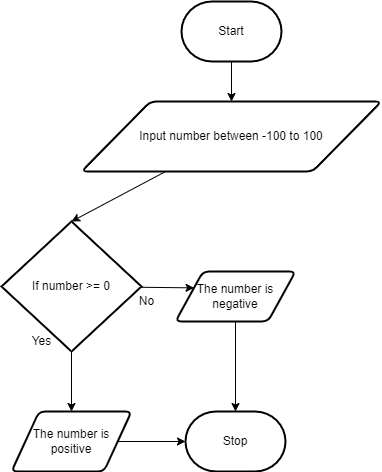

The diagram above was exported from draw.io. Its source (the exported page's mxGraphModel, read from the mxfile embedded in the PNG):
<mxGraphModel dx="1714" dy="1101" grid="1" gridSize="10" guides="1" tooltips="1" connect="1" arrows="1" fold="1" page="1" pageScale="1" pageWidth="827" pageHeight="1169" math="0" shadow="0">
  <root>
    <mxCell id="0" />
    <mxCell id="1" parent="0" />
    <mxCell id="4" style="edgeStyle=none;html=1;entryX=0.5;entryY=0;entryDx=0;entryDy=0;" parent="1" source="2" target="3" edge="1">
      <mxGeometry relative="1" as="geometry" />
    </mxCell>
    <mxCell id="2" value="Start" style="strokeWidth=2;html=1;shape=mxgraph.flowchart.terminator;whiteSpace=wrap;" parent="1" vertex="1">
      <mxGeometry x="360" y="30" width="100" height="60" as="geometry" />
    </mxCell>
    <mxCell id="6" style="edgeStyle=none;html=1;entryX=0.5;entryY=0;entryDx=0;entryDy=0;entryPerimeter=0;" parent="1" source="3" target="5" edge="1">
      <mxGeometry relative="1" as="geometry" />
    </mxCell>
    <mxCell id="3" value="Input number between -100 to 100" style="shape=parallelogram;html=1;strokeWidth=2;perimeter=parallelogramPerimeter;whiteSpace=wrap;rounded=1;arcSize=12;size=0.23;" parent="1" vertex="1">
      <mxGeometry x="260" y="130" width="300" height="70" as="geometry" />
    </mxCell>
    <mxCell id="8" style="edgeStyle=none;html=1;" parent="1" source="5" target="7" edge="1">
      <mxGeometry relative="1" as="geometry" />
    </mxCell>
    <mxCell id="19" style="edgeStyle=none;html=1;entryX=0;entryY=0.25;entryDx=0;entryDy=0;" edge="1" parent="1" source="5" target="11">
      <mxGeometry relative="1" as="geometry" />
    </mxCell>
    <mxCell id="5" value="If number &amp;gt;= 0" style="strokeWidth=2;html=1;shape=mxgraph.flowchart.decision;whiteSpace=wrap;" parent="1" vertex="1">
      <mxGeometry x="180" y="250" width="140" height="130" as="geometry" />
    </mxCell>
    <mxCell id="10" style="edgeStyle=none;html=1;" parent="1" source="7" target="9" edge="1">
      <mxGeometry relative="1" as="geometry" />
    </mxCell>
    <mxCell id="7" value="The number is positive" style="shape=parallelogram;html=1;strokeWidth=2;perimeter=parallelogramPerimeter;whiteSpace=wrap;rounded=1;arcSize=12;size=0.23;" parent="1" vertex="1">
      <mxGeometry x="190" y="440" width="120" height="60" as="geometry" />
    </mxCell>
    <mxCell id="9" value="Stop" style="strokeWidth=2;html=1;shape=mxgraph.flowchart.terminator;whiteSpace=wrap;" parent="1" vertex="1">
      <mxGeometry x="364" y="440" width="100" height="60" as="geometry" />
    </mxCell>
    <mxCell id="13" style="edgeStyle=none;html=1;entryX=0.5;entryY=0;entryDx=0;entryDy=0;entryPerimeter=0;" parent="1" source="11" target="9" edge="1">
      <mxGeometry relative="1" as="geometry" />
    </mxCell>
    <mxCell id="11" value="The number is negative" style="shape=parallelogram;html=1;strokeWidth=2;perimeter=parallelogramPerimeter;whiteSpace=wrap;rounded=1;arcSize=12;size=0.23;" parent="1" vertex="1">
      <mxGeometry x="354" y="300" width="120" height="50" as="geometry" />
    </mxCell>
    <mxCell id="14" value="Yes" style="text;html=1;resizable=0;autosize=1;align=center;verticalAlign=middle;points=[];fillColor=none;strokeColor=none;rounded=0;" parent="1" vertex="1">
      <mxGeometry x="200" y="360" width="40" height="20" as="geometry" />
    </mxCell>
    <mxCell id="15" value="No" style="text;html=1;resizable=0;autosize=1;align=center;verticalAlign=middle;points=[];fillColor=none;strokeColor=none;rounded=0;" parent="1" vertex="1">
      <mxGeometry x="310" y="320" width="30" height="20" as="geometry" />
    </mxCell>
  </root>
</mxGraphModel>